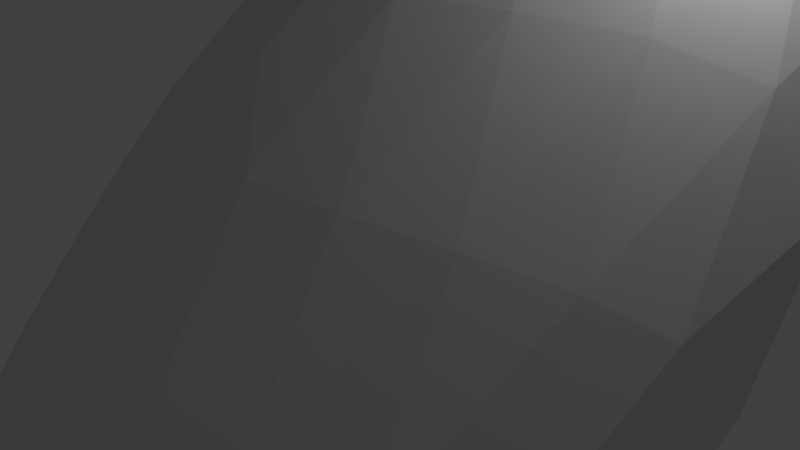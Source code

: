 # Source: asteroid.blend  (saved by Blender 2.76.0; exported with 4.5.12 LTS)
import bpy
from mathutils import Matrix  # noqa: F401  (used for matrix-valued properties, if any)

bpy.ops.wm.read_factory_settings(use_empty=True)
scene = bpy.context.scene
scene.name = 'Scene'

# ---- collections
col_collection_1 = bpy.data.collections.new('Collection 1'); scene.collection.children.link(col_collection_1)

# ---- materials (node trees are filled in below, after node groups)
mat_none_001 = bpy.data.materials.new('None.001')
mat_none_001.alpha_threshold = 0.0
mat_none_001.use_transparent_shadow = False
mat_none_001.roughness = 0.5

# ---- material node trees

# ---- world
world_world = bpy.data.worlds.new('World'); scene.world = world_world
world_world.color = (0.05088, 0.05088, 0.05088)
world_world.use_sun_shadow = False
world_world.sun_shadow_jitter_overblur = 0.0
world_world.cycles.sampling_method = 'MANUAL'
world_world.cycles.sample_map_resolution = 256

# ---- cameras
cam_camera = bpy.data.cameras.new('Camera')
cam_camera.clip_end = 100.0
cam_camera.lens = 35.0
cam_camera.sensor_width = 32.0
cam_camera.sensor_height = 18.0
cam_camera.ortho_scale = 7.314
cam_camera.dof.focus_distance = 0.0
cam_camera.dof.aperture_fstop = 128.0

# ---- lights
light_lamp = bpy.data.lights.new('Lamp', 'POINT')
light_lamp.transmission_factor = 0.0
light_lamp.cutoff_distance = 30.0
light_lamp.energy = 100.0
light_lamp.shadow_buffer_clip_start = 1.001
light_lamp.shadow_soft_size = 0.1
light_lamp.shadow_maximum_resolution = 0.006
light_lamp.use_absolute_resolution = True
light_lamp.cycles.use_multiple_importance_sampling = False

# ---- meshes
me_astre1_001 = bpy.data.meshes.new('astre1.001')
me_astre1_001.from_pydata([(0.6449, -0.1503, 2.985), (7.526, 0.2804, 1.698), (3.205, 6.514, 1.672), (-4.914, 3.274, 1.405), (-5.514, -4.984, 1.259), (1.93, -6.847, 1.302), (5.803, 3.678, -0.6965), (-1.674, 5.577, -0.8451), (-7.286, -1.338, -1.166), (-2.68, -7.785, -1.177), (5.337, -4.579, -0.9246), (-0.4798, -1.275, -2.484), (2.787, -0.05494, 2.93), (4.755, 0.08961, 2.681), (6.387, 0.2284, 2.264), (1.397, 1.913, 2.974), (2.142, 3.817, 2.728), (2.784, 5.403, 2.278), (-1.043, 1.049, 2.893), (-2.59, 2.074, 2.582), (-3.897, 2.81, 2.068), (-1.137, -1.474, 2.795), (-2.826, -2.78, 2.433), (-4.33, -4.006, 1.911), (1.233, -2.169, 2.804), (1.657, -4.037, 2.441), (1.854, -5.624, 1.932), (7.107, 2.282, 1.89), (6.192, 4.059, 1.949), (4.868, 5.498, 1.869), (1.129, 6.512, 1.795), (-1.032, 5.968, 1.813), (-3.104, 4.863, 1.679), (-5.774, 1.176, 1.493), (-6.144, -1.013, 1.51), (-6.033, -3.116, 1.428), (-4.025, -6.034, 1.433), (-2.219, -6.74, 1.483), (-0.1877, -7.038, 1.417), (3.928, -5.53, 1.56), (5.636, -3.795, 1.726), (6.862, -1.8, 1.775), (7.982, 1.487, 1.169), (7.797, 2.505, 0.5608), (7.032, 3.256, -0.07822), (2.151, 7.2, 1.068), (0.9264, 7.224, 0.4176), (-0.3775, 6.634, -0.2322), (-6.251, 2.298, 0.7333), (-7.142, 1.177, 0.04849), (-7.52, -0.06467, -0.5958), (-5.455, -6.333, 0.6688), (-4.921, -7.268, 0.04324), (-3.972, -7.775, -0.585), (3.223, -6.976, 0.7705), (4.312, -6.634, 0.1959), (5.035, -5.814, -0.3839), (7.817, -1.036, 1.103), (7.499, -2.349, 0.4347), (6.637, -3.559, -0.2587), (4.453, 6.575, 1.119), (5.338, 6.074, 0.5157), (5.797, 5.084, -0.1013), (-4.583, 4.565, 0.8633), (-3.895, 5.44, 0.2878), (-2.893, 5.776, -0.2931), (-6.707, -4.517, 0.6475), (-7.44, -3.677, 0.002185), (-7.664, -2.588, -0.6194), (0.6907, -7.909, 0.6742), (-0.5098, -8.484, 0.02606), (-1.662, -8.476, -0.6002), (4.304, 4.723, -0.894), (2.469, 5.384, -0.9924), (0.4239, 5.674, -0.9718), (-3.651, 4.356, -1.081), (-5.361, 2.7, -1.242), (-6.624, 0.7405, -1.276), (-6.799, -3.342, -1.337), (-5.774, -5.154, -1.392), (-4.371, -6.671, -1.332), (-0.5894, -7.876, -1.349), (1.563, -7.324, -1.357), (3.598, -6.174, -1.2), (6.087, -2.515, -0.9953), (6.364, -0.341, -0.9781), (6.273, 1.777, -0.8738), (1.301, 0.06586, -2.29), (3.041, 1.444, -1.913), (4.584, 2.689, -1.368), (-1.036, 0.781, -2.318), (-1.384, 2.689, -1.977), (-1.59, 4.315, -1.476), (-2.621, -1.218, -2.422), (-4.584, -1.211, -2.16), (-6.196, -1.28, -1.734), (-1.089, -3.301, -2.483), (-1.689, -5.165, -2.248), (-2.258, -6.712, -1.794), (1.287, -2.457, -2.395), (2.922, -3.41, -2.09), (4.292, -4.126, -1.58), (3.573, 2.052, 2.836), (5.567, 2.222, 2.472), (4.331, 3.99, 2.476), (-0.2652, 3.137, 2.785), (0.5034, 5.045, 2.413), (-1.797, 4.193, 2.351), (-2.88, -0.3513, 2.627), (-4.484, 0.5317, 2.184), (-4.598, -1.809, 2.13), (-0.6254, -3.543, 2.541), (-2.453, -4.875, 2.088), (-0.3394, -5.47, 2.077), (3.391, -2.077, 2.678), (3.802, -3.955, 2.216), (5.352, -1.935, 2.336), (8.019, 0.1313, 0.5156), (7.356, -1.236, -0.229), (7.487, 1.105, -0.168), (3.3, 7.001, 0.4567), (4.053, 6.158, -0.2172), (1.935, 6.689, -0.2642), (-5.839, 3.517, 0.1472), (-4.967, 4.237, -0.4735), (-6.576, 2.217, -0.594), (-6.473, -5.716, 0.01393), (-6.975, -4.709, -0.6838), (-5.705, -6.477, -0.6646), (1.972, -7.937, 0.07786), (0.6712, -8.306, -0.6568), (2.979, -7.391, -0.5671), (6.869, 4.543, 0.5614), (6.158, 5.34, 1.232), (7.363, 3.605, 1.253), (-1.554, 6.703, 0.3834), (-2.493, 6.12, 1.043), (-0.1764, 7.006, 1.1), (-7.689, -1.305, 0.01561), (-7.197, -2.392, 0.7164), (-7.044, -0.05121, 0.7387), (-2.881, -8.235, 0.04801), (-1.631, -7.989, 0.7338), (-3.732, -7.428, 0.7482), (6.235, -4.69, 0.3226), (6.897, -3.322, 1.069), (5.302, -5.374, 0.9527), (0.8822, 2.116, -2.059), (0.6102, 4.052, -1.618), (2.728, 3.514, -1.583), (-3.193, 0.8575, -2.184), (-5.147, 0.8454, -1.834), (-3.534, 2.771, -1.736), (-3.268, -3.271, -2.323), (-3.889, -5.175, -1.954), (-5.267, -3.312, -1.933), (0.6776, -4.565, -2.315), (2.278, -5.554, -1.88), (0.02019, -6.463, -1.963), (3.048, -0.9755, -2.109), (4.776, 0.4917, -1.594), (4.722, -1.849, -1.671), (0.6449, -0.1503, 2.985), (0.6449, -0.1503, 2.985), (-1.043, 1.049, 2.893), (-1.043, 1.049, 2.893), (-2.59, 2.074, 2.582), (-1.043, 1.049, 2.893), (-2.59, 2.074, 2.582), (-4.484, 0.5317, 2.184), (-4.484, 0.5317, 2.184), (-4.484, 0.5317, 2.184), (-5.774, 1.176, 1.493), (-4.484, 0.5317, 2.184), (0.6449, -0.1503, 2.985), (0.6449, -0.1503, 2.985), (-7.52, -0.06467, -0.5958), (-6.624, 0.7405, -1.276), (-7.52, -0.06467, -0.5958), (-7.52, -0.06467, -0.5958), (-7.52, -0.06467, -0.5958), (-7.142, 1.177, 0.04849), (-7.142, 1.177, 0.04849), (-7.044, -0.05121, 0.7387), (-5.774, 1.176, 1.493), (-7.044, -0.05121, 0.7387), (-0.4798, -1.275, -2.484), (-1.036, 0.781, -2.318), (-1.036, 0.781, -2.318), (-3.193, 0.8575, -2.184), (-3.193, 0.8575, -2.184), (-5.147, 0.8454, -1.834), (-3.193, 0.8575, -2.184), (-6.624, 0.7405, -1.276), (-6.624, 0.7405, -1.276), (-5.147, 0.8454, -1.834), (-5.147, 0.8454, -1.834), (-0.4798, -1.275, -2.484), (-0.4798, -1.275, -2.484), (-0.4798, -1.275, -2.484)], [], [(0, 12, 15), (12, 13, 102), (12, 102, 15), (15, 102, 16), (13, 14, 103), (13, 103, 102), (102, 103, 104), (102, 104, 16), (16, 104, 17), (14, 1, 27), (14, 27, 103), (103, 27, 28), (103, 28, 104), (104, 28, 29), (104, 29, 17), (17, 29, 2), (162, 15, 18), (15, 16, 105), (15, 105, 18), (18, 105, 19), (16, 17, 106), (16, 106, 105), (105, 106, 107), (105, 107, 19), (19, 107, 20), (17, 2, 30), (17, 30, 106), (106, 30, 31), (106, 31, 107), (107, 31, 32), (107, 32, 20), (20, 32, 3), (163, 164, 21), (165, 166, 108), (167, 108, 21), (21, 108, 22), (19, 20, 109), (168, 169, 108), (108, 170, 110), (108, 110, 22), (22, 110, 23), (20, 3, 33), (20, 33, 109), (171, 172, 34), (173, 34, 110), (110, 34, 35), (110, 35, 23), (23, 35, 4), (174, 21, 24), (21, 22, 111), (21, 111, 24), (24, 111, 25), (22, 23, 112), (22, 112, 111), (111, 112, 113), (111, 113, 25), (25, 113, 26), (23, 4, 36), (23, 36, 112), (112, 36, 37), (112, 37, 113), (113, 37, 38), (113, 38, 26), (26, 38, 5), (175, 24, 12), (24, 25, 114), (24, 114, 12), (12, 114, 13), (25, 26, 115), (25, 115, 114), (114, 115, 116), (114, 116, 13), (13, 116, 14), (26, 5, 39), (26, 39, 115), (115, 39, 40), (115, 40, 116), (116, 40, 41), (116, 41, 14), (14, 41, 1), (1, 57, 42), (57, 58, 117), (57, 117, 42), (42, 117, 43), (58, 59, 118), (58, 118, 117), (117, 118, 119), (117, 119, 43), (43, 119, 44), (59, 10, 84), (59, 84, 118), (118, 84, 85), (118, 85, 119), (119, 85, 86), (119, 86, 44), (44, 86, 6), (2, 60, 45), (60, 61, 120), (60, 120, 45), (45, 120, 46), (61, 62, 121), (61, 121, 120), (120, 121, 122), (120, 122, 46), (46, 122, 47), (62, 6, 72), (62, 72, 121), (121, 72, 73), (121, 73, 122), (122, 73, 74), (122, 74, 47), (47, 74, 7), (3, 63, 48), (63, 64, 123), (63, 123, 48), (48, 123, 49), (64, 65, 124), (64, 124, 123), (123, 124, 125), (123, 125, 49), (49, 125, 50), (65, 7, 75), (65, 75, 124), (124, 75, 76), (124, 76, 125), (125, 76, 77), (125, 77, 50), (176, 177, 8), (4, 66, 51), (66, 67, 126), (66, 126, 51), (51, 126, 52), (67, 68, 127), (67, 127, 126), (126, 127, 128), (126, 128, 52), (52, 128, 53), (68, 8, 78), (68, 78, 127), (127, 78, 79), (127, 79, 128), (128, 79, 80), (128, 80, 53), (53, 80, 9), (5, 69, 54), (69, 70, 129), (69, 129, 54), (54, 129, 55), (70, 71, 130), (70, 130, 129), (129, 130, 131), (129, 131, 55), (55, 131, 56), (71, 9, 81), (71, 81, 130), (130, 81, 82), (130, 82, 131), (131, 82, 83), (131, 83, 56), (56, 83, 10), (6, 62, 44), (62, 61, 132), (62, 132, 44), (44, 132, 43), (61, 60, 133), (61, 133, 132), (132, 133, 134), (132, 134, 43), (43, 134, 42), (60, 2, 29), (60, 29, 133), (133, 29, 28), (133, 28, 134), (134, 28, 27), (134, 27, 42), (42, 27, 1), (7, 65, 47), (65, 64, 135), (65, 135, 47), (47, 135, 46), (64, 63, 136), (64, 136, 135), (135, 136, 137), (135, 137, 46), (46, 137, 45), (63, 3, 32), (63, 32, 136), (136, 32, 31), (136, 31, 137), (137, 31, 30), (137, 30, 45), (45, 30, 2), (8, 68, 178), (68, 67, 138), (68, 138, 179), (180, 138, 181), (67, 66, 139), (67, 139, 138), (138, 139, 140), (138, 140, 182), (49, 183, 48), (66, 4, 35), (66, 35, 139), (139, 35, 34), (139, 34, 140), (140, 34, 184), (185, 33, 48), (48, 33, 3), (9, 71, 53), (71, 70, 141), (71, 141, 53), (53, 141, 52), (70, 69, 142), (70, 142, 141), (141, 142, 143), (141, 143, 52), (52, 143, 51), (69, 5, 38), (69, 38, 142), (142, 38, 37), (142, 37, 143), (143, 37, 36), (143, 36, 51), (51, 36, 4), (10, 59, 56), (59, 58, 144), (59, 144, 56), (56, 144, 55), (58, 57, 145), (58, 145, 144), (144, 145, 146), (144, 146, 55), (55, 146, 54), (57, 1, 41), (57, 41, 145), (145, 41, 40), (145, 40, 146), (146, 40, 39), (146, 39, 54), (54, 39, 5), (11, 90, 87), (90, 91, 147), (90, 147, 87), (87, 147, 88), (91, 92, 148), (91, 148, 147), (147, 148, 149), (147, 149, 88), (88, 149, 89), (92, 7, 74), (92, 74, 148), (148, 74, 73), (148, 73, 149), (149, 73, 72), (149, 72, 89), (89, 72, 6), (186, 93, 187), (93, 94, 150), (93, 150, 188), (90, 189, 91), (94, 95, 151), (94, 151, 150), (190, 191, 152), (192, 152, 91), (91, 152, 92), (95, 8, 193), (95, 194, 151), (195, 77, 76), (196, 76, 152), (152, 76, 75), (152, 75, 92), (92, 75, 7), (197, 96, 93), (96, 97, 153), (96, 153, 93), (93, 153, 94), (97, 98, 154), (97, 154, 153), (153, 154, 155), (153, 155, 94), (94, 155, 95), (98, 9, 80), (98, 80, 154), (154, 80, 79), (154, 79, 155), (155, 79, 78), (155, 78, 95), (95, 78, 8), (198, 99, 96), (99, 100, 156), (99, 156, 96), (96, 156, 97), (100, 101, 157), (100, 157, 156), (156, 157, 158), (156, 158, 97), (97, 158, 98), (101, 10, 83), (101, 83, 157), (157, 83, 82), (157, 82, 158), (158, 82, 81), (158, 81, 98), (98, 81, 9), (199, 87, 99), (87, 88, 159), (87, 159, 99), (99, 159, 100), (88, 89, 160), (88, 160, 159), (159, 160, 161), (159, 161, 100), (100, 161, 101), (89, 6, 86), (89, 86, 160), (160, 86, 85), (160, 85, 161), (161, 85, 84), (161, 84, 101), (101, 84, 10)])
_uv = me_astre1_001.uv_layers.new(name='UVMap')
_uv.uv.foreach_set('vector', [0.6, 1.0, 0.5, 0.9119, 0.7, 0.9119, 0.5, 0.9119, 0.5, 0.8238, 0.6, 0.8524, 0.5, 0.9119, 0.6, 0.8524, 0.7, 0.9119, 0.7, 0.9119, 0.6, 0.8524, 0.7, 0.8238, 0.5, 0.8238, 0.5, 0.7357, 0.5644, 0.7654, 0.5, 0.8238, 0.5644, 0.7654, 0.6, 0.8524, 0.6, 0.8524, 0.5644, 0.7654, 0.6356, 0.7654, 0.6, 0.8524, 0.6356, 0.7654, 0.7, 0.8238, 0.7, 0.8238, 0.6356, 0.7654, 0.7, 0.7357, 0.5, 0.7357, 0.5, 0.6476, 0.5487, 0.6688, 0.5, 0.7357, 0.5487, 0.6688, 0.5644, 0.7654, 0.5644, 0.7654, 0.5487, 0.6688, 0.6, 0.6762, 0.5644, 0.7654, 0.6, 0.6762, 0.6356, 0.7654, 0.6356, 0.7654, 0.6, 0.6762, 0.6513, 0.6688, 0.6356, 0.7654, 0.6513, 0.6688, 0.7, 0.7357, 0.7, 0.7357, 0.6513, 0.6688, 0.7, 0.6476, 0.8, 1.0, 0.7, 0.9119, 0.9, 0.9119, 0.7, 0.9119, 0.7, 0.8238, 0.8, 0.8524, 0.7, 0.9119, 0.8, 0.8524, 0.9, 0.9119, 0.9, 0.9119, 0.8, 0.8524, 0.9, 0.8238, 0.7, 0.8238, 0.7, 0.7357, 0.7644, 0.7654, 0.7, 0.8238, 0.7644, 0.7654, 0.8, 0.8524, 0.8, 0.8524, 0.7644, 0.7654, 0.8356, 0.7654, 0.8, 0.8524, 0.8356, 0.7654, 0.9, 0.8238, 0.9, 0.8238, 0.8356, 0.7654, 0.9, 0.7357, 0.7, 0.7357, 0.7, 0.6476, 0.7487, 0.6688, 0.7, 0.7357, 0.7487, 0.6688, 0.7644, 0.7654, 0.7644, 0.7654, 0.7487, 0.6688, 0.8, 0.6762, 0.7644, 0.7654, 0.8, 0.6762, 0.8356, 0.7654, 0.8356, 0.7654, 0.8, 0.6762, 0.8513, 0.6688, 0.8356, 0.7654, 0.8513, 0.6688, 0.9, 0.7357, 0.9, 0.7357, 0.8513, 0.6688, 0.9, 0.6476, 0.0, 1.0, -0.1, 0.9119, 0.1, 0.9119, -0.1, 0.9119, -0.1, 0.8238, 0.0, 0.8524, -0.1, 0.9119, 0.0, 0.8524, 0.1, 0.9119, 0.1, 0.9119, 0.0, 0.8524, 0.1, 0.8238, 0.9, 0.8238, 0.9, 0.7357, 0.9644, 0.7654, -0.1, 0.8238, -0.03559, 0.7654, 0.0, 0.8524, 0.0, 0.8524, -0.03559, 0.7654, 0.03559, 0.7654, 0.0, 0.8524, 0.03559, 0.7654, 0.1, 0.8238, 0.1, 0.8238, 0.03559, 0.7654, 0.1, 0.7357, 0.9, 0.7357, 0.9, 0.6476, 0.9487, 0.6688, 0.9, 0.7357, 0.9487, 0.6688, 0.9644, 0.7654, -0.03559, 0.7654, -0.0513, 0.6688, 0.0, 0.6762, -0.03559, 0.7654, 0.0, 0.6762, 0.03559, 0.7654, 0.03559, 0.7654, 0.0, 0.6762, 0.0513, 0.6688, 0.03559, 0.7654, 0.0513, 0.6688, 0.1, 0.7357, 0.1, 0.7357, 0.0513, 0.6688, 0.1, 0.6476, 0.2, 1.0, 0.1, 0.9119, 0.3, 0.9119, 0.1, 0.9119, 0.1, 0.8238, 0.2, 0.8524, 0.1, 0.9119, 0.2, 0.8524, 0.3, 0.9119, 0.3, 0.9119, 0.2, 0.8524, 0.3, 0.8238, 0.1, 0.8238, 0.1, 0.7357, 0.1644, 0.7654, 0.1, 0.8238, 0.1644, 0.7654, 0.2, 0.8524, 0.2, 0.8524, 0.1644, 0.7654, 0.2356, 0.7654, 0.2, 0.8524, 0.2356, 0.7654, 0.3, 0.8238, 0.3, 0.8238, 0.2356, 0.7654, 0.3, 0.7357, 0.1, 0.7357, 0.1, 0.6476, 0.1487, 0.6688, 0.1, 0.7357, 0.1487, 0.6688, 0.1644, 0.7654, 0.1644, 0.7654, 0.1487, 0.6688, 0.2, 0.6762, 0.1644, 0.7654, 0.2, 0.6762, 0.2356, 0.7654, 0.2356, 0.7654, 0.2, 0.6762, 0.2513, 0.6688, 0.2356, 0.7654, 0.2513, 0.6688, 0.3, 0.7357, 0.3, 0.7357, 0.2513, 0.6688, 0.3, 0.6476, 0.4, 1.0, 0.3, 0.9119, 0.5, 0.9119, 0.3, 0.9119, 0.3, 0.8238, 0.4, 0.8524, 0.3, 0.9119, 0.4, 0.8524, 0.5, 0.9119, 0.5, 0.9119, 0.4, 0.8524, 0.5, 0.8238, 0.3, 0.8238, 0.3, 0.7357, 0.3644, 0.7654, 0.3, 0.8238, 0.3644, 0.7654, 0.4, 0.8524, 0.4, 0.8524, 0.3644, 0.7654, 0.4356, 0.7654, 0.4, 0.8524, 0.4356, 0.7654, 0.5, 0.8238, 0.5, 0.8238, 0.4356, 0.7654, 0.5, 0.7357, 0.3, 0.7357, 0.3, 0.6476, 0.3487, 0.6688, 0.3, 0.7357, 0.3487, 0.6688, 0.3644, 0.7654, 0.3644, 0.7654, 0.3487, 0.6688, 0.4, 0.6762, 0.3644, 0.7654, 0.4, 0.6762, 0.4356, 0.7654, 0.4356, 0.7654, 0.4, 0.6762, 0.4513, 0.6688, 0.4356, 0.7654, 0.4513, 0.6688, 0.5, 0.7357, 0.5, 0.7357, 0.4513, 0.6688, 0.5, 0.6476, 0.5, 0.6476, 0.4736, 0.5747, 0.5264, 0.5747, 0.4736, 0.5747, 0.45, 0.5, 0.5, 0.5, 0.4736, 0.5747, 0.5, 0.5, 0.5264, 0.5747, 0.5264, 0.5747, 0.5, 0.5, 0.55, 0.5, 0.45, 0.5, 0.4264, 0.4253, 0.4754, 0.4179, 0.45, 0.5, 0.4754, 0.4179, 0.5, 0.5, 0.5, 0.5, 0.4754, 0.4179, 0.5246, 0.4179, 0.5, 0.5, 0.5246, 0.4179, 0.55, 0.5, 0.55, 0.5, 0.5246, 0.4179, 0.5736, 0.4253, 0.4264, 0.4253, 0.4, 0.3524, 0.4487, 0.3312, 0.4264, 0.4253, 0.4487, 0.3312, 0.4754, 0.4179, 0.4754, 0.4179, 0.4487, 0.3312, 0.5, 0.3238, 0.4754, 0.4179, 0.5, 0.3238, 0.5246, 0.4179, 0.5246, 0.4179, 0.5, 0.3238, 0.5513, 0.3312, 0.5246, 0.4179, 0.5513, 0.3312, 0.5736, 0.4253, 0.5736, 0.4253, 0.5513, 0.3312, 0.6, 0.3524, 0.7, 0.6476, 0.6736, 0.5747, 0.7264, 0.5747, 0.6736, 0.5747, 0.65, 0.5, 0.7, 0.5, 0.6736, 0.5747, 0.7, 0.5, 0.7264, 0.5747, 0.7264, 0.5747, 0.7, 0.5, 0.75, 0.5, 0.65, 0.5, 0.6264, 0.4253, 0.6754, 0.4179, 0.65, 0.5, 0.6754, 0.4179, 0.7, 0.5, 0.7, 0.5, 0.6754, 0.4179, 0.7246, 0.4179, 0.7, 0.5, 0.7246, 0.4179, 0.75, 0.5, 0.75, 0.5, 0.7246, 0.4179, 0.7736, 0.4253, 0.6264, 0.4253, 0.6, 0.3524, 0.6487, 0.3312, 0.6264, 0.4253, 0.6487, 0.3312, 0.6754, 0.4179, 0.6754, 0.4179, 0.6487, 0.3312, 0.7, 0.3238, 0.6754, 0.4179, 0.7, 0.3238, 0.7246, 0.4179, 0.7246, 0.4179, 0.7, 0.3238, 0.7513, 0.3312, 0.7246, 0.4179, 0.7513, 0.3312, 0.7736, 0.4253, 0.7736, 0.4253, 0.7513, 0.3312, 0.8, 0.3524, 0.9, 0.6476, 0.8736, 0.5747, 0.9264, 0.5747, 0.8736, 0.5747, 0.85, 0.5, 0.9, 0.5, 0.8736, 0.5747, 0.9, 0.5, 0.9264, 0.5747, 0.9264, 0.5747, 0.9, 0.5, 0.95, 0.5, 0.85, 0.5, 0.8264, 0.4253, 0.8754, 0.4179, 0.85, 0.5, 0.8754, 0.4179, 0.9, 0.5, 0.9, 0.5, 0.8754, 0.4179, 0.9246, 0.4179, 0.9, 0.5, 0.9246, 0.4179, 0.95, 0.5, 0.95, 0.5, 0.9246, 0.4179, 0.9736, 0.4253, 0.8264, 0.4253, 0.8, 0.3524, 0.8487, 0.3312, 0.8264, 0.4253, 0.8487, 0.3312, 0.8754, 0.4179, 0.8754, 0.4179, 0.8487, 0.3312, 0.9, 0.3238, 0.8754, 0.4179, 0.9, 0.3238, 0.9246, 0.4179, 0.9246, 0.4179, 0.9, 0.3238, 0.9513, 0.3312, 0.9246, 0.4179, 0.9513, 0.3312, 0.9736, 0.4253, -0.0264, 0.4253, -0.0487, 0.3312, 0.0, 0.3524, 0.1, 0.6476, 0.0736, 0.5747, 0.1264, 0.5747, 0.0736, 0.5747, 0.05, 0.5, 0.1, 0.5, 0.0736, 0.5747, 0.1, 0.5, 0.1264, 0.5747, 0.1264, 0.5747, 0.1, 0.5, 0.15, 0.5, 0.05, 0.5, 0.0264, 0.4253, 0.07537, 0.4179, 0.05, 0.5, 0.07537, 0.4179, 0.1, 0.5, 0.1, 0.5, 0.07537, 0.4179, 0.1246, 0.4179, 0.1, 0.5, 0.1246, 0.4179, 0.15, 0.5, 0.15, 0.5, 0.1246, 0.4179, 0.1736, 0.4253, 0.0264, 0.4253, 0.0, 0.3524, 0.0487, 0.3312, 0.0264, 0.4253, 0.0487, 0.3312, 0.07537, 0.4179, 0.07537, 0.4179, 0.0487, 0.3312, 0.1, 0.3238, 0.07537, 0.4179, 0.1, 0.3238, 0.1246, 0.4179, 0.1246, 0.4179, 0.1, 0.3238, 0.1513, 0.3312, 0.1246, 0.4179, 0.1513, 0.3312, 0.1736, 0.4253, 0.1736, 0.4253, 0.1513, 0.3312, 0.2, 0.3524, 0.3, 0.6476, 0.2736, 0.5747, 0.3264, 0.5747, 0.2736, 0.5747, 0.25, 0.5, 0.3, 0.5, 0.2736, 0.5747, 0.3, 0.5, 0.3264, 0.5747, 0.3264, 0.5747, 0.3, 0.5, 0.35, 0.5, 0.25, 0.5, 0.2264, 0.4253, 0.2754, 0.4179, 0.25, 0.5, 0.2754, 0.4179, 0.3, 0.5, 0.3, 0.5, 0.2754, 0.4179, 0.3246, 0.4179, 0.3, 0.5, 0.3246, 0.4179, 0.35, 0.5, 0.35, 0.5, 0.3246, 0.4179, 0.3736, 0.4253, 0.2264, 0.4253, 0.2, 0.3524, 0.2487, 0.3312, 0.2264, 0.4253, 0.2487, 0.3312, 0.2754, 0.4179, 0.2754, 0.4179, 0.2487, 0.3312, 0.3, 0.3238, 0.2754, 0.4179, 0.3, 0.3238, 0.3246, 0.4179, 0.3246, 0.4179, 0.3, 0.3238, 0.3513, 0.3312, 0.3246, 0.4179, 0.3513, 0.3312, 0.3736, 0.4253, 0.3736, 0.4253, 0.3513, 0.3312, 0.4, 0.3524, 0.6, 0.3524, 0.6264, 0.4253, 0.5736, 0.4253, 0.6264, 0.4253, 0.65, 0.5, 0.6, 0.5, 0.6264, 0.4253, 0.6, 0.5, 0.5736, 0.4253, 0.5736, 0.4253, 0.6, 0.5, 0.55, 0.5, 0.65, 0.5, 0.6736, 0.5747, 0.6246, 0.5821, 0.65, 0.5, 0.6246, 0.5821, 0.6, 0.5, 0.6, 0.5, 0.6246, 0.5821, 0.5754, 0.5821, 0.6, 0.5, 0.5754, 0.5821, 0.55, 0.5, 0.55, 0.5, 0.5754, 0.5821, 0.5264, 0.5747, 0.6736, 0.5747, 0.7, 0.6476, 0.6513, 0.6688, 0.6736, 0.5747, 0.6513, 0.6688, 0.6246, 0.5821, 0.6246, 0.5821, 0.6513, 0.6688, 0.6, 0.6762, 0.6246, 0.5821, 0.6, 0.6762, 0.5754, 0.5821, 0.5754, 0.5821, 0.6, 0.6762, 0.5487, 0.6688, 0.5754, 0.5821, 0.5487, 0.6688, 0.5264, 0.5747, 0.5264, 0.5747, 0.5487, 0.6688, 0.5, 0.6476, 0.8, 0.3524, 0.8264, 0.4253, 0.7736, 0.4253, 0.8264, 0.4253, 0.85, 0.5, 0.8, 0.5, 0.8264, 0.4253, 0.8, 0.5, 0.7736, 0.4253, 0.7736, 0.4253, 0.8, 0.5, 0.75, 0.5, 0.85, 0.5, 0.8736, 0.5747, 0.8246, 0.5821, 0.85, 0.5, 0.8246, 0.5821, 0.8, 0.5, 0.8, 0.5, 0.8246, 0.5821, 0.7754, 0.5821, 0.8, 0.5, 0.7754, 0.5821, 0.75, 0.5, 0.75, 0.5, 0.7754, 0.5821, 0.7264, 0.5747, 0.8736, 0.5747, 0.9, 0.6476, 0.8513, 0.6688, 0.8736, 0.5747, 0.8513, 0.6688, 0.8246, 0.5821, 0.8246, 0.5821, 0.8513, 0.6688, 0.8, 0.6762, 0.8246, 0.5821, 0.8, 0.6762, 0.7754, 0.5821, 0.7754, 0.5821, 0.8, 0.6762, 0.7487, 0.6688, 0.7754, 0.5821, 0.7487, 0.6688, 0.7264, 0.5747, 0.7264, 0.5747, 0.7487, 0.6688, 0.7, 0.6476, 0.0, 0.3524, 0.0264, 0.4253, -0.0264, 0.4253, 0.0264, 0.4253, 0.05, 0.5, 0.0, 0.5, 0.0264, 0.4253, 0.0, 0.5, -0.0264, 0.4253, -0.0264, 0.4253, 0.0, 0.5, -0.05, 0.5, 0.05, 0.5, 0.0736, 0.5747, 0.02463, 0.5821, 0.05, 0.5, 0.02463, 0.5821, 0.0, 0.5, 0.0, 0.5, 0.02463, 0.5821, -0.02463, 0.5821, 0.0, 0.5, -0.02463, 0.5821, -0.05, 0.5, 0.95, 0.5, 0.9754, 0.5821, 0.9264, 0.5747, 0.0736, 0.5747, 0.1, 0.6476, 0.0513, 0.6688, 0.0736, 0.5747, 0.0513, 0.6688, 0.02463, 0.5821, 0.02463, 0.5821, 0.0513, 0.6688, 0.0, 0.6762, 0.02463, 0.5821, 0.0, 0.6762, -0.02463, 0.5821, -0.02463, 0.5821, 0.0, 0.6762, -0.0513, 0.6688, 0.9754, 0.5821, 0.9487, 0.6688, 0.9264, 0.5747, 0.9264, 0.5747, 0.9487, 0.6688, 0.9, 0.6476, 0.2, 0.3524, 0.2264, 0.4253, 0.1736, 0.4253, 0.2264, 0.4253, 0.25, 0.5, 0.2, 0.5, 0.2264, 0.4253, 0.2, 0.5, 0.1736, 0.4253, 0.1736, 0.4253, 0.2, 0.5, 0.15, 0.5, 0.25, 0.5, 0.2736, 0.5747, 0.2246, 0.5821, 0.25, 0.5, 0.2246, 0.5821, 0.2, 0.5, 0.2, 0.5, 0.2246, 0.5821, 0.1754, 0.5821, 0.2, 0.5, 0.1754, 0.5821, 0.15, 0.5, 0.15, 0.5, 0.1754, 0.5821, 0.1264, 0.5747, 0.2736, 0.5747, 0.3, 0.6476, 0.2513, 0.6688, 0.2736, 0.5747, 0.2513, 0.6688, 0.2246, 0.5821, 0.2246, 0.5821, 0.2513, 0.6688, 0.2, 0.6762, 0.2246, 0.5821, 0.2, 0.6762, 0.1754, 0.5821, 0.1754, 0.5821, 0.2, 0.6762, 0.1487, 0.6688, 0.1754, 0.5821, 0.1487, 0.6688, 0.1264, 0.5747, 0.1264, 0.5747, 0.1487, 0.6688, 0.1, 0.6476, 0.4, 0.3524, 0.4264, 0.4253, 0.3736, 0.4253, 0.4264, 0.4253, 0.45, 0.5, 0.4, 0.5, 0.4264, 0.4253, 0.4, 0.5, 0.3736, 0.4253, 0.3736, 0.4253, 0.4, 0.5, 0.35, 0.5, 0.45, 0.5, 0.4736, 0.5747, 0.4246, 0.5821, 0.45, 0.5, 0.4246, 0.5821, 0.4, 0.5, 0.4, 0.5, 0.4246, 0.5821, 0.3754, 0.5821, 0.4, 0.5, 0.3754, 0.5821, 0.35, 0.5, 0.35, 0.5, 0.3754, 0.5821, 0.3264, 0.5747, 0.4736, 0.5747, 0.5, 0.6476, 0.4513, 0.6688, 0.4736, 0.5747, 0.4513, 0.6688, 0.4246, 0.5821, 0.4246, 0.5821, 0.4513, 0.6688, 0.4, 0.6762, 0.4246, 0.5821, 0.4, 0.6762, 0.3754, 0.5821, 0.3754, 0.5821, 0.4, 0.6762, 0.3487, 0.6688, 0.3754, 0.5821, 0.3487, 0.6688, 0.3264, 0.5747, 0.3264, 0.5747, 0.3487, 0.6688, 0.3, 0.6476, 0.7, 0.0, 0.8, 0.0881, 0.6, 0.0881, 0.8, 0.0881, 0.8, 0.1762, 0.7, 0.1476, 0.8, 0.0881, 0.7, 0.1476, 0.6, 0.0881, 0.6, 0.0881, 0.7, 0.1476, 0.6, 0.1762, 0.8, 0.1762, 0.8, 0.2643, 0.7356, 0.2346, 0.8, 0.1762, 0.7356, 0.2346, 0.7, 0.1476, 0.7, 0.1476, 0.7356, 0.2346, 0.6644, 0.2346, 0.7, 0.1476, 0.6644, 0.2346, 0.6, 0.1762, 0.6, 0.1762, 0.6644, 0.2346, 0.6, 0.2643, 0.8, 0.2643, 0.8, 0.3524, 0.7513, 0.3312, 0.8, 0.2643, 0.7513, 0.3312, 0.7356, 0.2346, 0.7356, 0.2346, 0.7513, 0.3312, 0.7, 0.3238, 0.7356, 0.2346, 0.7, 0.3238, 0.6644, 0.2346, 0.6644, 0.2346, 0.7, 0.3238, 0.6487, 0.3312, 0.6644, 0.2346, 0.6487, 0.3312, 0.6, 0.2643, 0.6, 0.2643, 0.6487, 0.3312, 0.6, 0.3524, -0.1, 0.0, 0.0, 0.0881, -0.2, 0.0881, 0.0, 0.0881, 0.0, 0.1762, -0.1, 0.1476, 0.0, 0.0881, -0.1, 0.1476, -0.2, 0.0881, 0.8, 0.0881, 0.9, 0.1476, 0.8, 0.1762, 0.0, 0.1762, 0.0, 0.2643, -0.06441, 0.2346, 0.0, 0.1762, -0.06441, 0.2346, -0.1, 0.1476, 0.9, 0.1476, 0.9356, 0.2346, 0.8644, 0.2346, 0.9, 0.1476, 0.8644, 0.2346, 0.8, 0.1762, 0.8, 0.1762, 0.8644, 0.2346, 0.8, 0.2643, 0.0, 0.2643, 0.0, 0.3524, -0.0487, 0.3312, 0.0, 0.2643, -0.0487, 0.3312, -0.06441, 0.2346, 0.9356, 0.2346, 0.9513, 0.3312, 0.9, 0.3238, 0.9356, 0.2346, 0.9, 0.3238, 0.8644, 0.2346, 0.8644, 0.2346, 0.9, 0.3238, 0.8487, 0.3312, 0.8644, 0.2346, 0.8487, 0.3312, 0.8, 0.2643, 0.8, 0.2643, 0.8487, 0.3312, 0.8, 0.3524, 0.1, 0.0, 0.2, 0.0881, 0.0, 0.0881, 0.2, 0.0881, 0.2, 0.1762, 0.1, 0.1476, 0.2, 0.0881, 0.1, 0.1476, 0.0, 0.0881, 0.0, 0.0881, 0.1, 0.1476, 0.0, 0.1762, 0.2, 0.1762, 0.2, 0.2643, 0.1356, 0.2346, 0.2, 0.1762, 0.1356, 0.2346, 0.1, 0.1476, 0.1, 0.1476, 0.1356, 0.2346, 0.06441, 0.2346, 0.1, 0.1476, 0.06441, 0.2346, 0.0, 0.1762, 0.0, 0.1762, 0.06441, 0.2346, 0.0, 0.2643, 0.2, 0.2643, 0.2, 0.3524, 0.1513, 0.3312, 0.2, 0.2643, 0.1513, 0.3312, 0.1356, 0.2346, 0.1356, 0.2346, 0.1513, 0.3312, 0.1, 0.3238, 0.1356, 0.2346, 0.1, 0.3238, 0.06441, 0.2346, 0.06441, 0.2346, 0.1, 0.3238, 0.0487, 0.3312, 0.06441, 0.2346, 0.0487, 0.3312, 0.0, 0.2643, 0.0, 0.2643, 0.0487, 0.3312, 0.0, 0.3524, 0.3, 0.0, 0.4, 0.0881, 0.2, 0.0881, 0.4, 0.0881, 0.4, 0.1762, 0.3, 0.1476, 0.4, 0.0881, 0.3, 0.1476, 0.2, 0.0881, 0.2, 0.0881, 0.3, 0.1476, 0.2, 0.1762, 0.4, 0.1762, 0.4, 0.2643, 0.3356, 0.2346, 0.4, 0.1762, 0.3356, 0.2346, 0.3, 0.1476, 0.3, 0.1476, 0.3356, 0.2346, 0.2644, 0.2346, 0.3, 0.1476, 0.2644, 0.2346, 0.2, 0.1762, 0.2, 0.1762, 0.2644, 0.2346, 0.2, 0.2643, 0.4, 0.2643, 0.4, 0.3524, 0.3513, 0.3312, 0.4, 0.2643, 0.3513, 0.3312, 0.3356, 0.2346, 0.3356, 0.2346, 0.3513, 0.3312, 0.3, 0.3238, 0.3356, 0.2346, 0.3, 0.3238, 0.2644, 0.2346, 0.2644, 0.2346, 0.3, 0.3238, 0.2487, 0.3312, 0.2644, 0.2346, 0.2487, 0.3312, 0.2, 0.2643, 0.2, 0.2643, 0.2487, 0.3312, 0.2, 0.3524, 0.5, 0.0, 0.6, 0.0881, 0.4, 0.0881, 0.6, 0.0881, 0.6, 0.1762, 0.5, 0.1476, 0.6, 0.0881, 0.5, 0.1476, 0.4, 0.0881, 0.4, 0.0881, 0.5, 0.1476, 0.4, 0.1762, 0.6, 0.1762, 0.6, 0.2643, 0.5356, 0.2346, 0.6, 0.1762, 0.5356, 0.2346, 0.5, 0.1476, 0.5, 0.1476, 0.5356, 0.2346, 0.4644, 0.2346, 0.5, 0.1476, 0.4644, 0.2346, 0.4, 0.1762, 0.4, 0.1762, 0.4644, 0.2346, 0.4, 0.2643, 0.6, 0.2643, 0.6, 0.3524, 0.5513, 0.3312, 0.6, 0.2643, 0.5513, 0.3312, 0.5356, 0.2346, 0.5356, 0.2346, 0.5513, 0.3312, 0.5, 0.3238, 0.5356, 0.2346, 0.5, 0.3238, 0.4644, 0.2346, 0.4644, 0.2346, 0.5, 0.3238, 0.4487, 0.3312, 0.4644, 0.2346, 0.4487, 0.3312, 0.4, 0.2643, 0.4, 0.2643, 0.4487, 0.3312, 0.4, 0.3524])
me_astre1_001.materials.append(mat_none_001)
me_astre1_001.use_remesh_preserve_volume = False
me_astre1_001.use_remesh_preserve_attributes = False
me_astre1_001.use_mirror_vertex_groups = False
me_astre1_001.update()

# ---- objects
ob_astre1 = bpy.data.objects.new('astre1', me_astre1_001)
ob_lamp = bpy.data.objects.new('Lamp', light_lamp)
ob_camera = bpy.data.objects.new('Camera', cam_camera)

# ---- transforms, parenting, visibility, modifiers, constraints
ob_astre1.location = (0.0, 0.0, 0.0)
ob_astre1.rotation_euler = (0.7854, -0.0, 0.0)
ob_astre1.scale = (0.6298, 1.144, 0.9155)
ob_astre1.lineart.crease_threshold = 0.0
ob_lamp.location = (4.076, 1.005, 5.904)
ob_lamp.rotation_euler = (0.6503, 0.05522, 1.866)
ob_lamp.lock_rotations_4d = False
ob_lamp.empty_display_type = 'ARROWS'
ob_lamp.color = (0.0, 0.0, 0.0, 0.0)
ob_lamp.lineart.crease_threshold = 0.0
ob_camera.location = (7.481, -6.508, 5.344)
ob_camera.rotation_euler = (1.109, 0.01082, 0.8149)
ob_camera.lock_rotations_4d = False
ob_camera.empty_display_type = 'ARROWS'
ob_camera.color = (0.0, 0.0, 0.0, 0.0)
ob_camera.display_type = 'WIRE'
ob_camera.lineart.crease_threshold = 0.0

# ---- collection membership
col_collection_1.objects.link(ob_astre1)
col_collection_1.objects.link(ob_lamp)
col_collection_1.objects.link(ob_camera)

# ---- scene / render settings (as saved in the file)
scene.camera = ob_camera
scene.frame_start = 1; scene.frame_end = 250; scene.frame_set(1)
scene.render.engine = 'BLENDER_EEVEE_NEXT'
scene.render.resolution_percentage = 50
scene.render.dither_intensity = 0.0
scene.cycles.use_denoising = False
scene.cycles.samples = 10
scene.cycles.sampling_pattern = 'TABULATED_SOBOL'
scene.cycles.light_sampling_threshold = 0.0
scene.cycles.use_adaptive_sampling = False
scene.cycles.use_light_tree = False
scene.cycles.blur_glossy = 0.0
scene.cycles.pixel_filter_type = 'GAUSSIAN'
scene.cycles.sample_clamp_indirect = 0.0
scene.view_settings.view_transform = 'Standard'
bpy.context.view_layer.update()
